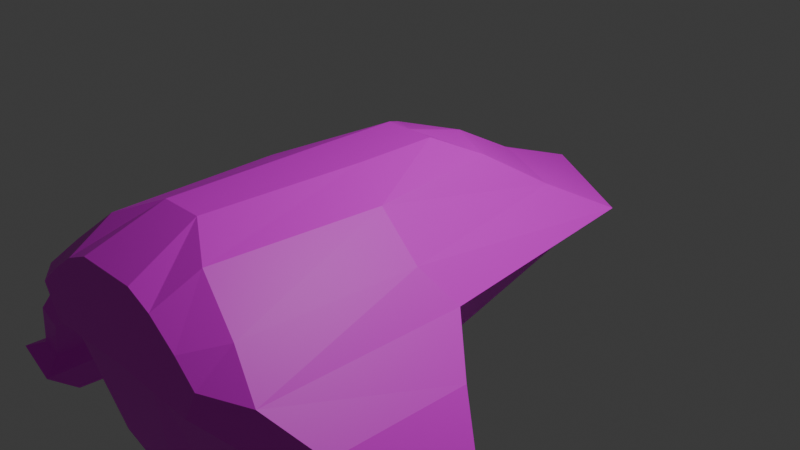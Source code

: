# Source: claw2.blend  (saved by Blender 4.2.66; exported with 4.5.12 LTS)
import bpy
from mathutils import Matrix  # noqa: F401  (used for matrix-valued properties, if any)

bpy.ops.wm.read_factory_settings(use_empty=True)
scene = bpy.context.scene
scene.name = 'Scene'

# ---- collections
col_collection = bpy.data.collections.new('Collection'); scene.collection.children.link(col_collection)

# ---- images (referenced by path relative to the original .blend; pixels are not part of the script)
import os
ASSET_DIR = os.environ.get("B2B_ASSET_DIR", "")  # directory of the original .blend (textures are referenced by path, not embedded)
HERE = os.path.dirname(os.path.abspath(__file__))  # packed textures are extracted next to this script under _unpacked/

def load_image(name, relpath, width, height, colorspace="sRGB"):
    """Load a texture the original file referenced (path relative to the .blend, or extracted next to this script)."""
    p = next((c for c in (os.path.join(HERE, relpath), os.path.join(ASSET_DIR, relpath)) if relpath and os.path.exists(c)), "")
    if p:
        img = bpy.data.images.load(p, check_existing=True)
        img.name = name
    else:  # same state as the original file: an image datablock whose file is absent (Cycles renders it pink)
        img = bpy.data.images.new(name, width, height)
        img.source = "FILE"
        img.filepath = "//" + (relpath or name)
    img.colorspace_settings.name = colorspace
    return img
img_untitled_001 = load_image('Untitled.001', '', 1024, 1024, 'sRGB')

# ---- materials (node trees are filled in below, after node groups)
mat_material = bpy.data.materials.new('Material')
mat_material.alpha_threshold = 0.0
mat_material.use_transparent_shadow = False
mat_material.roughness = 0.5
mat_material.line_color = (0.0, 0.0, 0.0, 1.0)

# ---- material node trees
mat_material.use_nodes = True; mat_material.node_tree.nodes.clear()
_N = mat_material.node_tree.nodes; _L = mat_material.node_tree.links
n0 = _N.new('ShaderNodeOutputMaterial'); n0.name = 'Material Output'; n0.location = (300, 300)
n1 = _N.new('ShaderNodeBsdfPrincipled'); n1.name = 'Principled BSDF'; n1.location = (10, 300)
n1.inputs[3].default_value = 1.45
n2 = _N.new('ShaderNodeTexImage'); n2.name = 'Image Texture'; n2.location = (-280, 276)
n2.image = img_untitled_001
_L.new(n1.outputs[0], n0.inputs[0])
_L.new(n2.outputs[0], n1.inputs[0])
n0.is_active_output = True

# ---- world
world_world = bpy.data.worlds.new('World'); scene.world = world_world
world_world.use_nodes = True; world_world.node_tree.nodes.clear()
_N = world_world.node_tree.nodes; _L = world_world.node_tree.links
n0 = _N.new('ShaderNodeOutputWorld'); n0.name = 'World Output'; n0.location = (300, 300)
n1 = _N.new('ShaderNodeBackground'); n1.name = 'Background'; n1.location = (10, 300)
n1.inputs[0].default_value = (0.05088, 0.05088, 0.05088, 1.0)
_L.new(n1.outputs[0], n0.inputs[0])
n0.is_active_output = True
world_world.color = (0.05088, 0.05088, 0.05088)
world_world.sun_shadow_jitter_overblur = 0.0

# ---- cameras
cam_camera = bpy.data.cameras.new('Camera')
cam_camera.clip_end = 100.0
cam_camera.ortho_scale = 7.314

# ---- lights
light_light = bpy.data.lights.new('Light', 'POINT')
light_light.energy = 1000.0
light_light.shadow_soft_size = 0.1

# ---- meshes
me_cube = bpy.data.meshes.new('Cube')
me_cube.from_pydata([(-0.288, 0.1391, 0.9338), (-0.6127, 0.5567, 0.7342), (-0.288, -0.7649, 0.9338), (-0.7957, -0.9575, 0.7342), (0.0, 0.8583, 0.7342), (0.0, -0.7649, 0.9338), (-2.683, -1.237, -1.972), (0.0, 0.1391, 0.9338), (-0.9106, 1.195, 0.3186), (-1.273, -0.9787, 0.3186), (0.0, 1.622, 0.3186), (-3.092, -1.232, -1.766), (-1.277, 1.851, -0.04327), (-1.605, -0.7764, -0.02446), (0.0, 2.592, -0.04327), (-2.661, -2.788, -1.966), (-0.9881, 1.331, -0.3833), (-1.121, -0.9431, -0.6714), (0.0, 2.032, -0.4219), (0.0, -0.9109, -0.5595), (-0.6915, -2.782, 0.7511), (-0.2346, -2.506, 0.9507), (0.0, -2.506, 0.9507), (-1.208, -2.883, 0.3355), (-1.605, -2.996, -0.02634), (-1.323, -2.981, -0.578), (0.0, -2.981, -0.5074), (-3.104, -2.783, -1.743), (-0.7347, -1.461, -1.509), (0.0, -1.455, -1.878), (-0.8338, -2.824, -1.62), (-0.8345, -1.455, -1.62), (0.0, -2.824, -1.878), (-0.6837, -2.492, -1.905), (-0.6837, -1.182, -2.019), (0.0, -1.182, -2.173), (0.0, -2.492, -2.059), (-0.6613, -0.5922, -1.741), (0.0, -0.363, -1.818), (-0.5177, -0.6174, -1.966), (0.0, -0.3882, -1.96), (-3.366, -1.275, -2.263), (-2.923, -1.28, -2.487), (-2.89, -2.329, -2.416), (-3.333, -2.323, -2.192), (-2.979, -0.01499, -1.856), (-2.801, -0.01728, -1.945), (-3.089, -0.03187, -2.075), (-2.912, -0.03415, -2.165), (-1.323, -0.7821, -0.5761), (0.0, -0.9421, -0.6913), (0.0, -1.453, -1.72), (-0.6329, -2.634, -1.354), (-0.9224, -2.634, -0.7927), (0.0, -2.634, -0.8274), (0.0, -2.634, -1.508), (-2.315, -2.744, -1.16), (-2.315, -1.5, -1.16), (-2.553, -1.495, -1.027), (-2.553, -2.749, -1.027), (-1.839, -1.162, -0.7089), (-2.06, -2.679, -0.4177), (-1.839, -2.669, -0.6947), (-2.06, -1.156, -0.4318), (-2.702, -2.628, -1.761), (-2.894, -1.473, -1.67), (-2.702, -1.479, -1.77), (-2.894, -2.628, -1.66), (-0.6287, -3.261, 0.5012), (-0.3451, -3.261, 0.6251), (0.0, -3.261, 0.6251), (0.0, -3.261, 0.5012), (-0.9493, -3.261, 0.2669), (0.0, -3.261, 0.2669), (-1.196, -3.261, 0.04628), (0.0, -3.261, 0.04628), (-1.02, -3.261, -0.2948), (0.0, -3.261, -0.251)], [], [(7, 0, 2, 5), (66, 64, 15, 6), (3, 2, 0, 1), (1, 0, 7, 4), (3, 9, 23, 20), (8, 10, 14, 12), (3, 1, 8, 9), (1, 4, 10, 8), (2, 3, 20, 21), (28, 17, 53, 52), (9, 8, 12, 13), (13, 12, 16, 49), (12, 14, 18, 16), (22, 21, 69, 70), (24, 25, 76, 74), (21, 20, 68, 69), (25, 26, 77, 76), (9, 13, 24, 23), (5, 2, 21, 22), (6, 15, 43, 42), (67, 65, 11, 27), (65, 66, 6, 11), (64, 67, 27, 15), (25, 49, 31, 30), (26, 25, 30, 32), (34, 31, 37, 39), (34, 35, 36, 33), (30, 31, 34, 33), (32, 30, 33, 36), (37, 38, 40, 39), (31, 29, 38, 37), (35, 34, 39, 40), (41, 42, 43, 44), (15, 27, 44, 43), (27, 11, 41, 44), (42, 41, 47, 48), (45, 46, 48, 47), (41, 11, 45, 47), (11, 6, 46, 45), (6, 42, 48, 46), (50, 17, 49, 19), (28, 51, 29, 31), (17, 28, 31, 49), (53, 54, 55, 52), (51, 28, 52, 55), (17, 50, 54, 53), (62, 61, 59, 56), (63, 60, 57, 58), (61, 63, 58, 59), (60, 62, 56, 57), (49, 25, 62, 60), (24, 13, 63, 61), (13, 49, 60, 63), (25, 24, 61, 62), (56, 59, 67, 64), (58, 57, 66, 65), (59, 58, 65, 67), (57, 56, 64, 66), (16, 18, 19, 49), (71, 70, 69, 68), (71, 68, 72, 73), (75, 74, 76, 77), (73, 72, 74, 75), (23, 24, 74, 72), (20, 23, 72, 68)])
_uv = me_cube.uv_layers.new(name='UVMap')
_uv.uv.foreach_set('vector', [0.9946, 0.5884, 0.9435, 0.5755, 0.9452, 0.4476, 0.9944, 0.4459, 0.1354, 0.5594, 0.07315, 0.6689, 0.04446, 0.6726, 0.1295, 0.5253, 0.8629, 0.4164, 0.9452, 0.4476, 0.9435, 0.5755, 0.881, 0.643, 0.881, 0.643, 0.9435, 0.5755, 0.9946, 0.5884, 0.9935, 0.6951, 0.8629, 0.4164, 0.7666, 0.4114, 0.7857, 0.1286, 0.8818, 0.1487, 0.8071, 0.7449, 0.9939, 0.8306, 0.9994, 0.9916, 0.7135, 0.8493, 0.8629, 0.4164, 0.881, 0.643, 0.8071, 0.7449, 0.7666, 0.4114, 0.881, 0.643, 0.9935, 0.6951, 0.9939, 0.8306, 0.8071, 0.7449, 0.9452, 0.4476, 0.8629, 0.4164, 0.8818, 0.1487, 0.9545, 0.1883, 0.5417, 0.9124, 0.6833, 0.9124, 0.6833, 0.9914, 0.5417, 0.9914, 0.7666, 0.4114, 0.8071, 0.7449, 0.7135, 0.8493, 0.693, 0.4407, 0.6667, 0.8274, 0.667, 0.4908, 0.5908, 0.5666, 0.5866, 0.8423, 0.667, 0.4908, 0.4332, 0.4061, 0.4333, 0.5109, 0.5908, 0.5666, 0.9894, 0.1864, 0.9545, 0.1883, 0.9233, 0.06842, 0.9762, 0.06235, 0.7073, 0.1095, 0.6612, 0.03076, 0.7337, 0.009697, 0.7621, 0.06022, 0.9545, 0.1883, 0.8818, 0.1487, 0.875, 0.06808, 0.9233, 0.06842, 0.3083, 0.7645, 0.4142, 0.7579, 0.4148, 0.8524, 0.3029, 0.8473, 0.7666, 0.4114, 0.693, 0.4407, 0.7073, 0.1095, 0.7857, 0.1286, 0.9944, 0.4459, 0.9452, 0.4476, 0.9545, 0.1883, 0.9894, 0.1864, 0.1295, 0.5253, 0.04446, 0.6726, 0.02242, 0.6011, 0.07347, 0.4977, 0.1666, 0.7081, 0.1669, 0.5856, 0.191, 0.5591, 0.1906, 0.7246, 0.1669, 0.5856, 0.1431, 0.578, 0.142, 0.5417, 0.191, 0.5591, 0.1454, 0.7171, 0.1666, 0.7081, 0.1906, 0.7246, 0.142, 0.7449, 0.02808, 0.8304, 0.2791, 0.8092, 0.2133, 0.9471, 0.05699, 0.9603, 0.4142, 0.7579, 0.3083, 0.7645, 0.3043, 0.6963, 0.4142, 0.6878, 0.2487, 0.9932, 0.2133, 0.9471, 0.2935, 0.9583, 0.3058, 0.9781, 0.1035, 0.2243, 0.01466, 0.2259, 0.01472, 0.05927, 0.1035, 0.05759, 0.05699, 0.9603, 0.2133, 0.9471, 0.2487, 0.9932, 0.09807, 0.9939, 0.01888, 0.01142, 0.1293, 0.004843, 0.1035, 0.05759, 0.01472, 0.05927, 0.2935, 0.9583, 0.3561, 0.9404, 0.3609, 0.9549, 0.3058, 0.9781, 0.2133, 0.9471, 0.2674, 0.8617, 0.3561, 0.9404, 0.2935, 0.9583, 0.01466, 0.2259, 0.1035, 0.2243, 0.08583, 0.297, 0.022, 0.3298, 0.2535, 0.5734, 0.3107, 0.5787, 0.2811, 0.6945, 0.2362, 0.6701, 0.2362, 0.7577, 0.1906, 0.7246, 0.2362, 0.6701, 0.2811, 0.6945, 0.1906, 0.7246, 0.191, 0.5591, 0.2535, 0.5734, 0.2362, 0.6701, 0.3107, 0.5787, 0.2535, 0.5734, 0.2575, 0.4282, 0.2819, 0.4262, 0.2549, 0.398, 0.2794, 0.3959, 0.2819, 0.4262, 0.2575, 0.4282, 0.2535, 0.5734, 0.191, 0.5591, 0.2301, 0.4195, 0.2575, 0.4282, 0.191, 0.5591, 0.142, 0.5417, 0.2087, 0.4112, 0.2301, 0.4195, 0.1295, 0.5253, 0.07347, 0.4977, 0.1713, 0.3959, 0.1954, 0.4081, 0.7521, 0.9124, 0.6833, 0.9124, 0.6841, 0.8859, 0.752, 0.8859, 0.5417, 0.9124, 0.4579, 0.9124, 0.4587, 0.8859, 0.5424, 0.8859, 0.6833, 0.9124, 0.5417, 0.9124, 0.5424, 0.8859, 0.6841, 0.8859, 0.3204, 0.3009, 0.3204, 0.2228, 0.3779, 0.2206, 0.367, 0.2746, 0.4579, 0.9124, 0.5417, 0.9124, 0.5417, 0.9914, 0.4579, 0.9914, 0.6833, 0.9124, 0.7521, 0.9124, 0.7529, 0.9914, 0.6833, 0.9914, 0.5941, 0.09488, 0.6132, 0.1467, 0.4956, 0.1516, 0.4966, 0.1134, 0.233, 0.2617, 0.2129, 0.2294, 0.2916, 0.1824, 0.3095, 0.2093, 0.6132, 0.1467, 0.6015, 0.3783, 0.4934, 0.3271, 0.4956, 0.1516, 0.2129, 0.2294, 0.2057, 0.05663, 0.2695, 0.04205, 0.2916, 0.1824, 0.1519, 0.2625, 0.1519, 0.02582, 0.2057, 0.05663, 0.2129, 0.2294, 0.7073, 0.1095, 0.693, 0.4407, 0.6015, 0.3783, 0.6132, 0.1467, 0.1834, 0.3092, 0.1519, 0.2625, 0.2129, 0.2294, 0.233, 0.2617, 0.6612, 0.03076, 0.7073, 0.1095, 0.6132, 0.1467, 0.5941, 0.09488, 0.4966, 0.1134, 0.4956, 0.1516, 0.3934, 0.1589, 0.392, 0.1259, 0.3095, 0.2093, 0.2916, 0.1824, 0.3712, 0.152, 0.382, 0.1735, 0.4956, 0.1516, 0.4934, 0.3271, 0.3873, 0.3271, 0.3934, 0.1589, 0.2916, 0.1824, 0.2695, 0.04205, 0.3401, 0.03868, 0.3712, 0.152, 0.5908, 0.5666, 0.4333, 0.5109, 0.4298, 0.8662, 0.5866, 0.8423, 0.4286, 0.4286, 0.4291, 0.4421, 0.3913, 0.4436, 0.3597, 0.4313, 0.4286, 0.4286, 0.3597, 0.4313, 0.3236, 0.407, 0.4276, 0.4029, 0.4267, 0.3787, 0.2957, 0.3838, 0.3134, 0.3457, 0.4254, 0.3461, 0.4276, 0.4029, 0.3236, 0.407, 0.2957, 0.3838, 0.4267, 0.3787, 0.7857, 0.1286, 0.7073, 0.1095, 0.7621, 0.06022, 0.8135, 0.06371, 0.8818, 0.1487, 0.7857, 0.1286, 0.8135, 0.06371, 0.875, 0.06808])
me_cube.materials.append(mat_material)
me_cube.use_mirror_vertex_groups = False
me_cube.update()

# ---- objects
ob_cube = bpy.data.objects.new('Cube', me_cube)
ob_light = bpy.data.objects.new('Light', light_light)
ob_camera = bpy.data.objects.new('Camera', cam_camera)

# ---- transforms, parenting, visibility, modifiers, constraints
ob_cube.location = (0.0, 0.0, 0.0)
ob_cube.lock_rotations_4d = False
ob_cube.empty_display_type = 'ARROWS'
ob_cube.lineart.crease_threshold = 0.0
_m = ob_cube.modifiers.new('Mirror', 'MIRROR')
_m.use_clip = True
ob_light.location = (4.076, 1.005, 5.904)
ob_light.rotation_euler = (0.6503, 0.05522, 1.866)
ob_light.lock_rotations_4d = False
ob_light.empty_display_type = 'ARROWS'
ob_light.color = (0.0, 0.0, 0.0, 0.0)
ob_light.lineart.crease_threshold = 0.0
ob_camera.location = (7.359, -6.926, 4.958)
ob_camera.rotation_euler = (1.109, 0.0, 0.8149)
ob_camera.lock_rotations_4d = False
ob_camera.empty_display_type = 'ARROWS'
ob_camera.color = (0.0, 0.0, 0.0, 0.0)
ob_camera.display_type = 'WIRE'
ob_camera.lineart.crease_threshold = 0.0

# ---- collection membership
col_collection.objects.link(ob_cube)
col_collection.objects.link(ob_light)
col_collection.objects.link(ob_camera)

# ---- scene / render settings (as saved in the file)
scene.camera = ob_camera
scene.frame_start = 1; scene.frame_end = 250; scene.frame_set(1)
scene.render.engine = 'BLENDER_EEVEE_NEXT'
bpy.context.view_layer.update()
